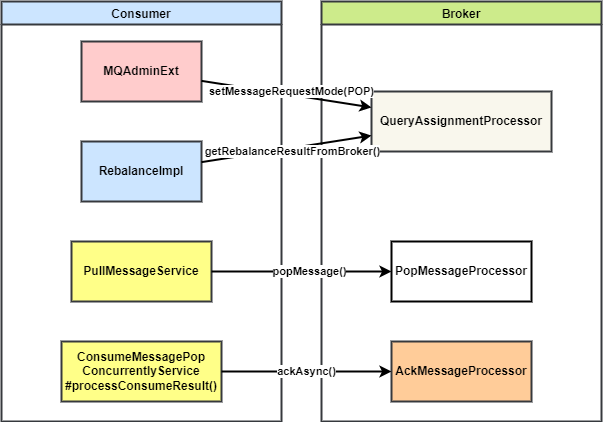

The diagram above was exported from draw.io. Its source (the exported page's mxGraphModel, read from the mxfile embedded in the PNG):
<mxGraphModel dx="1100" dy="621" grid="1" gridSize="10" guides="1" tooltips="1" connect="1" arrows="1" fold="1" page="1" pageScale="1" pageWidth="850" pageHeight="1100" math="0" shadow="0">
  <root>
    <mxCell id="0" />
    <mxCell id="1" parent="0" />
    <mxCell id="5" value="Consumer" style="swimlane;fillColor=#cce5ff;strokeColor=#36393d;fontStyle=1;strokeWidth=2;" vertex="1" parent="1">
      <mxGeometry x="40" y="40" width="280" height="420" as="geometry" />
    </mxCell>
    <mxCell id="10" value="RebalanceImpl" style="rounded=0;whiteSpace=wrap;html=1;fillColor=#cce5ff;strokeColor=#36393d;fontStyle=1;strokeWidth=2;" vertex="1" parent="5">
      <mxGeometry x="80" y="140" width="120" height="60" as="geometry" />
    </mxCell>
    <mxCell id="14" value="MQAdminExt" style="rounded=0;whiteSpace=wrap;html=1;fillColor=#ffcccc;strokeColor=#36393d;fontStyle=1;strokeWidth=2;" vertex="1" parent="5">
      <mxGeometry x="80" y="40" width="120" height="60" as="geometry" />
    </mxCell>
    <mxCell id="18" value="PullMessageService" style="rounded=0;whiteSpace=wrap;html=1;fillColor=#ffff88;strokeColor=#36393d;fontStyle=1;strokeWidth=2;" vertex="1" parent="5">
      <mxGeometry x="70" y="240" width="140" height="60" as="geometry" />
    </mxCell>
    <mxCell id="22" value="ConsumeMessagePop&lt;br&gt;ConcurrentlyService&lt;br&gt;#processConsumeResult()" style="rounded=0;whiteSpace=wrap;html=1;fillColor=#ffff88;strokeColor=#36393d;fontStyle=1;strokeWidth=2;" vertex="1" parent="5">
      <mxGeometry x="60" y="340" width="160" height="60" as="geometry" />
    </mxCell>
    <mxCell id="6" value="Broker" style="swimlane;fillColor=#cdeb8b;strokeColor=#36393d;fontStyle=1;strokeWidth=2;" vertex="1" parent="1">
      <mxGeometry x="360" y="40" width="280" height="420" as="geometry" />
    </mxCell>
    <mxCell id="11" value="QueryAssignmentProcessor" style="rounded=0;whiteSpace=wrap;html=1;fillColor=#f9f7ed;strokeColor=#36393d;fontStyle=1;strokeWidth=2;" vertex="1" parent="6">
      <mxGeometry x="50" y="90" width="180" height="60" as="geometry" />
    </mxCell>
    <mxCell id="19" value="PopMessageProcessor" style="rounded=0;whiteSpace=wrap;html=1;fontStyle=1;strokeWidth=2;" vertex="1" parent="6">
      <mxGeometry x="70" y="240" width="140" height="60" as="geometry" />
    </mxCell>
    <mxCell id="23" value="AckMessageProcessor" style="rounded=0;whiteSpace=wrap;html=1;fillColor=#ffcc99;strokeColor=#36393d;fontStyle=1;strokeWidth=2;" vertex="1" parent="6">
      <mxGeometry x="70" y="340" width="140" height="60" as="geometry" />
    </mxCell>
    <mxCell id="12" style="html=1;fontStyle=1;strokeWidth=2;" edge="1" parent="1" source="10" target="11">
      <mxGeometry relative="1" as="geometry" />
    </mxCell>
    <mxCell id="13" value="getRebalanceResultFromBroker()" style="edgeLabel;html=1;align=center;verticalAlign=middle;resizable=0;points=[];fontStyle=1" vertex="1" connectable="0" parent="12">
      <mxGeometry x="-0.2508" relative="1" as="geometry">
        <mxPoint x="27" y="-1" as="offset" />
      </mxGeometry>
    </mxCell>
    <mxCell id="15" style="html=1;fontStyle=1;strokeWidth=2;" edge="1" parent="1" source="14" target="11">
      <mxGeometry relative="1" as="geometry" />
    </mxCell>
    <mxCell id="17" value="setMessageRequestMode(POP)" style="edgeLabel;html=1;align=center;verticalAlign=middle;resizable=0;points=[];fontStyle=1" vertex="1" connectable="0" parent="15">
      <mxGeometry x="-0.2269" y="1" relative="1" as="geometry">
        <mxPoint x="24" y="1" as="offset" />
      </mxGeometry>
    </mxCell>
    <mxCell id="20" style="html=1;fontStyle=1;strokeWidth=2;" edge="1" parent="1" source="18" target="19">
      <mxGeometry relative="1" as="geometry" />
    </mxCell>
    <mxCell id="21" value="popMessage()" style="edgeLabel;html=1;align=center;verticalAlign=middle;resizable=0;points=[];fontStyle=1" vertex="1" connectable="0" parent="20">
      <mxGeometry x="-0.1498" y="3" relative="1" as="geometry">
        <mxPoint x="21" y="3" as="offset" />
      </mxGeometry>
    </mxCell>
    <mxCell id="24" style="edgeStyle=none;html=1;fontStyle=1;strokeWidth=2;" edge="1" parent="1" source="22" target="23">
      <mxGeometry relative="1" as="geometry" />
    </mxCell>
    <mxCell id="25" value="ackAsync()" style="edgeLabel;html=1;align=center;verticalAlign=middle;resizable=0;points=[];fontStyle=1" vertex="1" connectable="0" parent="24">
      <mxGeometry x="-0.1609" relative="1" as="geometry">
        <mxPoint x="14" as="offset" />
      </mxGeometry>
    </mxCell>
  </root>
</mxGraphModel>